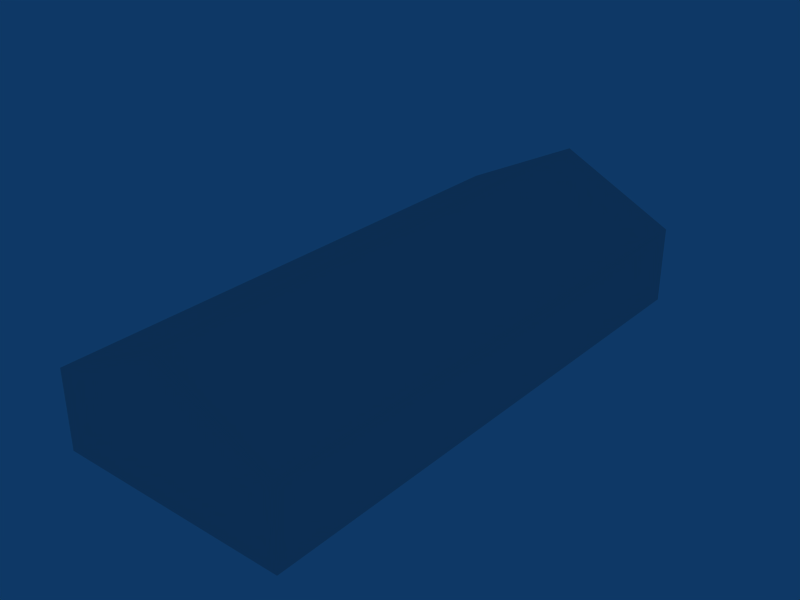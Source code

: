 # Source: ebfs_building_ref_049.blend  (saved by Blender 2.79.0; exported with 4.5.12 LTS)
import bpy
from mathutils import Matrix  # noqa: F401  (used for matrix-valued properties, if any)

bpy.ops.wm.read_factory_settings(use_empty=True)
scene = bpy.context.scene
scene.name = 'Scene'

# ---- collections
col_collection_1 = bpy.data.collections.new('Collection 1'); scene.collection.children.link(col_collection_1)

# ---- materials (node trees are filled in below, after node groups)
mat_material = bpy.data.materials.new('Material')
mat_material.alpha_threshold = 0.0
mat_material.roughness = 0.5

# ---- material node trees

# ---- world
world_world = bpy.data.worlds.new('World'); scene.world = world_world
world_world.color = (0.05656, 0.2208, 0.4)
world_world.use_sun_shadow = False
world_world.sun_shadow_jitter_overblur = 0.0
world_world.cycles.sampling_method = 'NONE'
world_world.cycles.sample_map_resolution = 256

# ---- meshes
me_cube_001 = bpy.data.meshes.new('Cube.001')
me_cube_001.from_pydata([(6.0, 14.0, -1.0), (6.0, -14.0, -1.0), (-6.0, -14.0, -1.0), (-6.0, 14.0, -1.0), (6.0, 14.0, 3.0), (6.0, -14.0, 3.0), (-6.0, -14.0, 3.0), (-6.0, 14.0, 3.0), (1.907e-06, 14.0, 6.0), (-2.861e-06, -14.0, 6.0)], [], [(0, 4, 5, 1), (1, 5, 6, 2), (2, 6, 7, 3), (4, 0, 3, 7), (4, 7, 8), (7, 6, 9, 8), (6, 5, 9), (5, 4, 8, 9)])
_uv = me_cube_001.uv_layers.new(name='UVTex')
_uv.uv.foreach_set('vector', [-0.5, 0.0, 1.5, 0.0, 1.5, 1.0, -0.5, 1.0, -0.5, 0.0, 1.5, 0.0, 1.5, 1.0, -0.5, 1.0, -0.5, 0.0, 1.5, 0.0, 1.5, 1.0, -0.5, 1.0, -0.5, 0.0, 1.5, 0.0, 1.5, 1.0, -0.5, 1.0, 0.03125, 2.062, 0.03125, -1.125, 1.375, 0.4688, 5.5, 0.0, -4.5, 0.0, -4.5, 1.0, 5.5, 1.0, 0.03125, 2.062, 0.03125, -1.125, 1.375, 0.4688, -4.5, 0.0, 5.5, 0.0, 5.5, 1.0, -4.5, 1.0])
me_cube_001.materials.append(mat_material)
me_cube_001.use_remesh_preserve_volume = False
me_cube_001.use_remesh_preserve_attributes = False
me_cube_001.use_mirror_vertex_groups = False
me_cube_001.update()

# ---- objects
ob_cube = bpy.data.objects.new('Cube', me_cube_001)

# ---- transforms, parenting, visibility, modifiers, constraints
ob_cube.location = (0.0, 0.0, 1.0)
ob_cube.lock_rotations_4d = False
ob_cube.empty_display_type = 'ARROWS'
ob_cube.lineart.crease_threshold = 0.0

# ---- collection membership
col_collection_1.objects.link(ob_cube)

# ---- scene / render settings (as saved in the file)
scene.frame_start = 1; scene.frame_end = 250; scene.frame_set(1)
scene.render.engine = 'BLENDER_EEVEE_NEXT'
scene.render.image_settings.file_format = 'JPEG'
scene.render.image_settings.color_mode = 'RGB'
scene.render.image_settings.compression = 90
scene.render.resolution_x = 800
scene.render.resolution_y = 600
scene.render.pixel_aspect_x = 100.0
scene.render.pixel_aspect_y = 100.0
scene.render.fps = 25
scene.render.dither_intensity = 0.0
scene.render.use_compositing = False
scene.render.use_sequencer = False
scene.render.bake_margin = 2
scene.render.bake_bias = 0.0
scene.render.use_stamp_time = False
scene.render.use_stamp_date = False
scene.render.use_stamp_frame = False
scene.render.use_stamp_camera = False
scene.render.use_stamp_scene = False
scene.render.use_stamp_filename = False
scene.render.use_stamp_render_time = False
scene.render.stamp_font_size = 0
scene.cycles.use_denoising = False
scene.cycles.samples = 10
scene.cycles.sampling_pattern = 'TABULATED_SOBOL'
scene.cycles.light_sampling_threshold = 0.0
scene.cycles.use_adaptive_sampling = False
scene.cycles.use_light_tree = False
scene.cycles.blur_glossy = 0.0
scene.cycles.volume_bounces = 1
scene.cycles.pixel_filter_type = 'GAUSSIAN'
scene.cycles.sample_clamp_indirect = 0.0
scene.view_settings.view_transform = 'Raw'
bpy.context.view_layer.update()

# ---- added for rendering (the .blend has no active camera): camera
cam_auto = bpy.data.cameras.new('AutoCamera')
cam_auto.lens = 50.0
cam_auto.sensor_width = 36.0
cam_auto.clip_end = 1000.0
ob_auto_camera = bpy.data.objects.new('AutoCamera', cam_auto)
scene.collection.objects.link(ob_auto_camera)
ob_auto_camera.location = (28.9198, -34.7037, 26.6358)
ob_auto_camera.rotation_euler = (1.09748, -7.21219e-08, 0.694738)
scene.camera = ob_auto_camera
bpy.context.view_layer.update()
